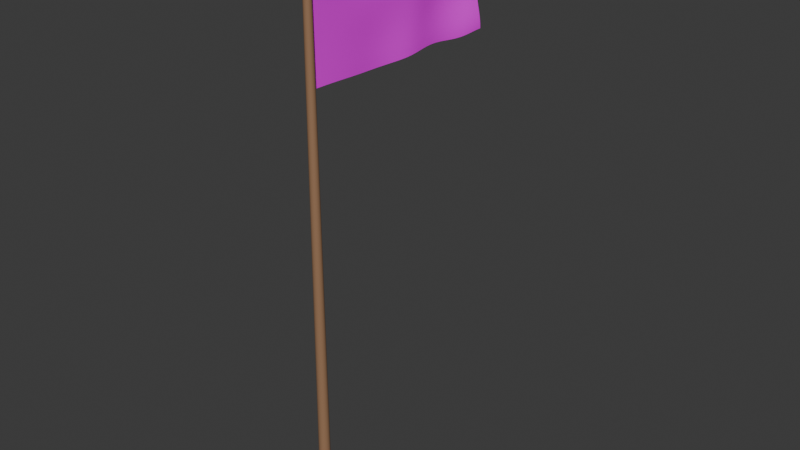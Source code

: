 # Source: gnx_flag.blend  (saved by Blender 4.2.66; exported with 4.5.12 LTS)
import bpy
from mathutils import Matrix  # noqa: F401  (used for matrix-valued properties, if any)

bpy.ops.wm.read_factory_settings(use_empty=True)
scene = bpy.context.scene
scene.name = 'Scene'

# ---- collections
col_collection = bpy.data.collections.new('Collection'); scene.collection.children.link(col_collection)

# ---- images (referenced by path relative to the original .blend; pixels are not part of the script)
import os
ASSET_DIR = os.environ.get("B2B_ASSET_DIR", "")  # directory of the original .blend (textures are referenced by path, not embedded)
HERE = os.path.dirname(os.path.abspath(__file__))  # packed textures are extracted next to this script under _unpacked/

def load_image(name, relpath, width, height, colorspace="sRGB"):
    """Load a texture the original file referenced (path relative to the .blend, or extracted next to this script)."""
    p = next((c for c in (os.path.join(HERE, relpath), os.path.join(ASSET_DIR, relpath)) if relpath and os.path.exists(c)), "")
    if p:
        img = bpy.data.images.load(p, check_existing=True)
        img.name = name
    else:  # same state as the original file: an image datablock whose file is absent (Cycles renders it pink)
        img = bpy.data.images.new(name, width, height)
        img.source = "FILE"
        img.filepath = "//" + (relpath or name)
    img.colorspace_settings.name = colorspace
    return img
img_logo_blender_svg_png = load_image('Logo_Blender.svg.png', 'Logo_Blender.svg.png', 1024, 1024, 'sRGB')

# ---- materials (node trees are filled in below, after node groups)
mat_material = bpy.data.materials.new('Material')
mat_material.alpha_threshold = 0.0
mat_material.use_transparent_shadow = False
mat_material.roughness = 0.5
mat_material.line_color = (0.0, 0.0, 0.0, 1.0)
mat_material_001 = bpy.data.materials.new('Material.001')

# ---- node groups
ng_smooth_by_angle = bpy.data.node_groups.new('Smooth by Angle', 'GeometryNodeTree')
_s = ng_smooth_by_angle.interface.new_socket(name='Mesh', in_out='OUTPUT', socket_type='NodeSocketGeometry')
_s = ng_smooth_by_angle.interface.new_socket(name='Mesh', in_out='INPUT', socket_type='NodeSocketGeometry')
_s = ng_smooth_by_angle.interface.new_socket(name='Angle', in_out='INPUT', socket_type='NodeSocketFloat')
_s.subtype = 'ANGLE'
_s.default_value = 0.5236
_s.min_value = 0.0
_s.max_value = 3.142
_s.description = 'Maximum face angle for smooth edges'
_s = ng_smooth_by_angle.interface.new_socket(name='Ignore Sharpness', in_out='INPUT', socket_type='NodeSocketBool')
_s.force_non_field = True
ng_smooth_by_angle.description = 'Set the sharpness of mesh edges based on the angle between the neighboring faces'
ng_smooth_by_angle.is_modifier = True
_N = ng_smooth_by_angle.nodes; _L = ng_smooth_by_angle.links
n0 = _N.new('GeometryNodeSetShadeSmooth'); n0.name = 'Set Shade Smooth'; n0.location = (120, -80)
n0.domain = 'EDGE'
n1 = _N.new('GeometryNodeSetShadeSmooth'); n1.name = 'Set Shade Smooth.001'; n1.location = (300, -80)
n2 = _N.new('NodeGroupOutput'); n2.name = 'Group Output'; n2.location = (480, -80)
n3 = _N.new('GeometryNodeInputMeshEdgeAngle'); n3.name = 'Edge Angle'; n3.location = (-440, -240)
n4 = _N.new('NodeGroupInput'); n4.name = 'Group Input'; n4.location = (-80, -80)
n5 = _N.new('GeometryNodeInputEdgeSmooth'); n5.name = 'Is Edge Smooth'; n5.location = (-260, -120)
n6 = _N.new('GeometryNodeInputShadeSmooth'); n6.name = 'Is Shade Smooth'; n6.location = (-440, -397)
n7 = _N.new('FunctionNodeCompare'); n7.name = 'Compare'; n7.location = (-260, -260)
n7.operation = 'LESS_EQUAL'
n7.inputs[6].default_value = (0.0, 0.0, 0.0, 0.0)
n7.inputs[7].default_value = (0.0, 0.0, 0.0, 0.0)
n8 = _N.new('FunctionNodeBooleanMath'); n8.name = 'Boolean Math.001'; n8.location = (-80, -260)
n9 = _N.new('NodeGroupInput'); n9.name = 'Group Input.001'; n9.location = (-440, -329)
n10 = _N.new('NodeGroupInput'); n10.name = 'Group Input.002'; n10.location = (-259, -189)
n11 = _N.new('FunctionNodeBooleanMath'); n11.name = 'Boolean Math'; n11.location = (-80, -149)
n11.operation = 'OR'
n12 = _N.new('FunctionNodeBooleanMath'); n12.name = 'Boolean Math.002'; n12.location = (-260, -380)
n12.operation = 'OR'
n13 = _N.new('NodeGroupInput'); n13.name = 'Group Input.003'; n13.location = (-440, -460)
_L.new(n3.outputs[0], n7.inputs[0])
_L.new(n1.outputs[0], n2.inputs[0])
_L.new(n9.outputs[1], n7.inputs[1])
_L.new(n7.outputs[0], n8.inputs[0])
_L.new(n4.outputs[0], n0.inputs[0])
_L.new(n0.outputs[0], n1.inputs[0])
_L.new(n8.outputs[0], n0.inputs[2])
_L.new(n10.outputs[2], n11.inputs[1])
_L.new(n5.outputs[0], n11.inputs[0])
_L.new(n11.outputs[0], n0.inputs[1])
_L.new(n13.outputs[2], n12.inputs[1])
_L.new(n6.outputs[0], n12.inputs[0])
_L.new(n12.outputs[0], n8.inputs[1])
n2.is_active_output = True
ng_gnx_flag = bpy.data.node_groups.new('GNX_Flag', 'GeometryNodeTree')
_s = ng_gnx_flag.interface.new_socket(name='Geometry', in_out='OUTPUT', socket_type='NodeSocketGeometry')
_s = ng_gnx_flag.interface.new_socket(name='Geometry', in_out='INPUT', socket_type='NodeSocketGeometry')
ng_gnx_flag.interface.new_panel('Flag')
_s = ng_gnx_flag.interface.new_socket(name='Size X', in_out='INPUT', socket_type='NodeSocketFloat')
_s.subtype = 'DISTANCE'
_s.default_value = 2.0
_s.min_value = 0.0
_s = ng_gnx_flag.interface.new_socket(name='Size Y', in_out='INPUT', socket_type='NodeSocketFloat')
_s.subtype = 'DISTANCE'
_s.default_value = 1.0
_s.min_value = 0.0
_s = ng_gnx_flag.interface.new_socket(name='Resolution', in_out='INPUT', socket_type='NodeSocketInt')
_s.default_value = 100
_s.min_value = 1
_s = ng_gnx_flag.interface.new_socket(name='Flag', in_out='INPUT', socket_type='NodeSocketMaterial')
_s.default_value = mat_material
ng_gnx_flag.interface.new_panel('Mast')
_s = ng_gnx_flag.interface.new_socket(name='Height', in_out='INPUT', socket_type='NodeSocketFloat')
_s.subtype = 'DISTANCE'
_s.default_value = 5.0
_s.min_value = 0.0
_s = ng_gnx_flag.interface.new_socket(name='Radius', in_out='INPUT', socket_type='NodeSocketFloat')
_s.subtype = 'DISTANCE'
_s.default_value = 0.1
_s.min_value = 0.0
_s = ng_gnx_flag.interface.new_socket(name='Mast', in_out='INPUT', socket_type='NodeSocketMaterial')
_s.default_value = mat_material_001
ng_gnx_flag.interface.new_panel('Simulation')
_s = ng_gnx_flag.interface.new_socket(name='Speed', in_out='INPUT', socket_type='NodeSocketInt')
_s.default_value = 5
_s.min_value = 1
_s.max_value = 10
_s = ng_gnx_flag.interface.new_socket(name='Strenght', in_out='INPUT', socket_type='NodeSocketFloat')
_s.default_value = 0.5
_s.min_value = 0.0
_s.max_value = 1.0
_s = ng_gnx_flag.interface.new_socket(name='Wind Direction', in_out='INPUT', socket_type='NodeSocketFloat')
_s.subtype = 'ANGLE'
_s.min_value = 0.0
_s.max_value = 6.283
ng_gnx_flag.is_modifier = True
_N = ng_gnx_flag.nodes; _L = ng_gnx_flag.links
n0 = _N.new('NodeGroupInput'); n0.name = 'Group Input'; n0.location = (-1236, 176)
n1 = _N.new('NodeGroupOutput'); n1.name = 'Group Output'; n1.location = (2245, 209)
n2 = _N.new('GeometryNodeSetPosition'); n2.name = 'Set Position'; n2.location = (521, 206)
n3 = _N.new('GeometryNodeBlurAttribute'); n3.name = 'Blur Attribute'; n3.location = (160, -15)
n3.data_type = 'FLOAT_VECTOR'
n3.inputs[1].default_value = 301
n4 = _N.new('GeometryNodeInputPosition'); n4.name = 'Position'; n4.location = (-5, 50)
n5 = _N.new('GeometryNodeSetShadeSmooth'); n5.name = 'Set Shade Smooth'; n5.location = (1885, 207)
n6 = _N.new('ShaderNodeTexNoise'); n6.name = 'Noise Texture'; n6.location = (-361, 25)
n6.noise_dimensions = '4D'
n6.inputs[1].default_value = 29.2
n6.inputs[2].default_value = 0.4
n6.inputs[4].default_value = 0.84
n7 = _N.new('ShaderNodeVectorMath'); n7.name = 'Vector Math'; n7.location = (-193, 57)
n7.operation = 'SUBTRACT'
n7.inputs[1].default_value = (0.5, 0.5, 0.5)
n8 = _N.new('ShaderNodeVectorMath'); n8.name = 'Vector Math.001'; n8.location = (-6, -64)
n8.operation = 'MULTIPLY'
n9 = _N.new('GeometryNodeMeshGrid'); n9.name = 'Grid'; n9.location = (-706, 221)
n10 = _N.new('ShaderNodeVectorMath'); n10.name = 'Vector Math.002'; n10.location = (-534, -95)
n10.operation = 'SUBTRACT'
n11 = _N.new('GeometryNodeInputPosition'); n11.name = 'Position.001'; n11.location = (-702, -133)
n12 = _N.new('GeometryNodeSetPosition'); n12.name = 'Set Position.001'; n12.location = (-364, 184)
n13 = _N.new('ShaderNodeSeparateXYZ'); n13.name = 'Separate XYZ'; n13.location = (159, 120)
n14 = _N.new('ShaderNodeVectorMath'); n14.name = 'Vector Math.003'; n14.location = (336, 124)
n14.operation = 'MULTIPLY'
n15 = _N.new('ShaderNodeCombineXYZ'); n15.name = 'Combine XYZ'; n15.location = (-705, -206)
n16 = _N.new('ShaderNodeMath'); n16.name = 'Math'; n16.location = (-873, -172)
n16.operation = 'DIVIDE'
n17 = _N.new('GeometryNodeInputSceneTime'); n17.name = 'Scene Time'; n17.location = (-1058, -75)
n18 = _N.new('GeometryNodeSetMaterial'); n18.name = 'Set Material'; n18.location = (1547, 234)
n19 = _N.new('ShaderNodeCombineXYZ'); n19.name = 'Combine XYZ.001'; n19.location = (-533, 48)
n20 = _N.new('ShaderNodeMath'); n20.name = 'Math.001'; n20.location = (-704, 31)
n20.operation = 'DIVIDE'
n20.inputs[1].default_value = 2.0
n21 = _N.new('ShaderNodeMapRange'); n21.name = 'Map Range'; n21.location = (-1058, -169)
n21.interpolation_type = 'STEPPED'
n21.inputs[1].default_value = 1.0
n21.inputs[2].default_value = 10.0
n21.inputs[3].default_value = 10.0
n21.inputs[5].default_value = 10.0
n22 = _N.new('NodeGroupInput'); n22.name = 'Group Input.001'; n22.location = (-192, -145)
n23 = _N.new('GeometryNodeTransform'); n23.name = 'Transform Geometry'; n23.location = (1208, 209)
n24 = _N.new('GeometryNodeMeshCone'); n24.name = 'Cone'; n24.location = (1374, 47)
n25 = _N.new('GeometryNodeJoinGeometry'); n25.name = 'Join Geometry'; n25.location = (1720, 131)
n25.hide = True
n26 = _N.new('GeometryNodeSetMaterial'); n26.name = 'Set Material.001'; n26.location = (1552, 88)
n27 = _N.new('NodeGroupInput'); n27.name = 'Group Input.002'; n27.location = (846, -369)
n28 = _N.new('ShaderNodeMath'); n28.name = 'Math.002'; n28.location = (333, -155)
n28.operation = 'SUBTRACT'
n29 = _N.new('ShaderNodeMath'); n29.name = 'Math.003'; n29.location = (167, -283)
n29.operation = 'DIVIDE'
n29.inputs[1].default_value = 2.0
n30 = _N.new('ShaderNodeCombineXYZ'); n30.name = 'Combine XYZ.002'; n30.location = (707, 123)
n31 = _N.new('NodeGroupInput'); n31.name = 'Group Input.003'; n31.location = (-7, -207)
n32 = _N.new('ShaderNodeMath'); n32.name = 'Math.004'; n32.location = (521, 43)
n32.operation = 'SUBTRACT'
n32.inputs[1].default_value = 0.1
n33 = _N.new('NodeGroupInput'); n33.name = 'Group Input.004'; n33.location = (1374, 143)
n34 = _N.new('ShaderNodeMapRange'); n34.name = 'Map Range.001'; n34.location = (1025, -224)
n34.clamp = False
n34.inputs[1].default_value = 0.1
n34.inputs[3].default_value = 0.03
n35 = _N.new('ShaderNodeMath'); n35.name = 'Math.005'; n35.location = (1208, -90)
n35.operation = 'SUBTRACT'
n36 = _N.new('NodeGroupInput'); n36.name = 'Group Input.005'; n36.location = (1203, -256)
n37 = _N.new('NodeGroupInput'); n37.name = 'Group Input.006'; n37.location = (526, -164)
n38 = _N.new('ShaderNodeMath'); n38.name = 'Math.006'; n38.location = (-1055, 466)
n38.operation = 'MULTIPLY'
n39 = _N.new('ShaderNodeMath'); n39.name = 'Math.007'; n39.location = (-1059, 306)
n39.operation = 'MULTIPLY'
n40 = _N.new('ShaderNodeMath'); n40.name = 'Math.010'; n40.location = (-893, 470)
n40.inputs[1].default_value = 1.0
n41 = _N.new('ShaderNodeMath'); n41.name = 'Math.011'; n41.location = (-893, 306)
n41.inputs[1].default_value = 1.0
n42 = _N.new('NodeGroupInput'); n42.name = 'Group Input.007'; n42.location = (-1239, 293)
n43 = _N.new('ShaderNodeCombineXYZ'); n43.name = 'Combine XYZ.003'; n43.location = (1040, 59)
n43.inputs[0].default_value = 1.571
n44 = _N.new('ShaderNodeMath'); n44.name = 'Math.009'; n44.location = (871, 38)
n44.inputs[1].default_value = 1.571
n45 = _N.new('ShaderNodeMath'); n45.name = 'Math.012'; n45.location = (702, -36)
n45.operation = 'MULTIPLY'
n45.inputs[1].default_value = -1.0
n46 = _N.new('GeometryNodeStoreNamedAttribute'); n46.name = 'Store Named Attribute'; n46.location = (-536, 258)
n46.data_type = 'FLOAT_VECTOR'
n46.inputs[2].default_value = 'UV'
n47 = _N.new('GeometryNodeGroup'); n47.name = 'Group'; n47.location = (2065, 207)
n47.node_tree = ng_smooth_by_angle
n47.inputs[1].default_value = 0.5236
n47.inputs[2].default_value = False
_L.new(n7.outputs[0], n8.inputs[0])
_L.new(n8.outputs[0], n3.inputs[0])
_L.new(n11.outputs[0], n10.inputs[0])
_L.new(n4.outputs[0], n13.inputs[0])
_L.new(n3.outputs[0], n14.inputs[1])
_L.new(n13.outputs[0], n14.inputs[0])
_L.new(n15.outputs[0], n10.inputs[1])
_L.new(n16.outputs[0], n15.inputs[0])
_L.new(n0.outputs[2], n9.inputs[1])
_L.new(n19.outputs[0], n12.inputs[3])
_L.new(n20.outputs[0], n19.inputs[0])
_L.new(n23.outputs[0], n18.inputs[0])
_L.new(n10.outputs[0], n6.inputs[0])
_L.new(n6.outputs[1], n7.inputs[0])
_L.new(n17.outputs[1], n16.inputs[0])
_L.new(n14.outputs[0], n2.inputs[3])
_L.new(n12.outputs[0], n2.inputs[0])
_L.new(n21.outputs[0], n16.inputs[1])
_L.new(n22.outputs[9], n8.inputs[1])
_L.new(n26.outputs[0], n25.inputs[0])
_L.new(n18.outputs[0], n25.inputs[0])
_L.new(n24.outputs[0], n26.inputs[0])
_L.new(n2.outputs[0], n23.inputs[0])
_L.new(n25.outputs[0], n5.inputs[0])
_L.new(n47.outputs[0], n1.inputs[0])
_L.new(n29.outputs[0], n28.inputs[1])
_L.new(n32.outputs[0], n30.inputs[2])
_L.new(n30.outputs[0], n23.inputs[1])
_L.new(n31.outputs[2], n29.inputs[0])
_L.new(n31.outputs[5], n28.inputs[0])
_L.new(n28.outputs[0], n32.inputs[0])
_L.new(n33.outputs[4], n18.inputs[2])
_L.new(n33.outputs[7], n26.inputs[2])
_L.new(n27.outputs[6], n34.inputs[0])
_L.new(n27.outputs[5], n34.inputs[2])
_L.new(n34.outputs[0], n35.inputs[1])
_L.new(n35.outputs[0], n24.inputs[3])
_L.new(n37.outputs[6], n35.inputs[0])
_L.new(n0.outputs[1], n20.inputs[0])
_L.new(n0.outputs[8], n21.inputs[0])
_L.new(n36.outputs[5], n24.inputs[5])
_L.new(n36.outputs[6], n24.inputs[4])
_L.new(n0.outputs[1], n9.inputs[0])
_L.new(n40.outputs[0], n9.inputs[2])
_L.new(n41.outputs[0], n9.inputs[3])
_L.new(n38.outputs[0], n40.inputs[0])
_L.new(n39.outputs[0], n41.inputs[0])
_L.new(n42.outputs[3], n38.inputs[0])
_L.new(n42.outputs[3], n39.inputs[0])
_L.new(n42.outputs[1], n38.inputs[1])
_L.new(n43.outputs[0], n23.inputs[2])
_L.new(n44.outputs[0], n43.inputs[2])
_L.new(n45.outputs[0], n44.inputs[0])
_L.new(n37.outputs[10], n45.inputs[0])
_L.new(n9.outputs[0], n46.inputs[0])
_L.new(n46.outputs[0], n12.inputs[0])
_L.new(n9.outputs[1], n46.inputs[3])
_L.new(n42.outputs[2], n39.inputs[1])
_L.new(n5.outputs[0], n47.inputs[0])
n1.is_active_output = True

# ---- material node trees
mat_material.use_nodes = True; mat_material.node_tree.nodes.clear()
_N = mat_material.node_tree.nodes; _L = mat_material.node_tree.links
n0 = _N.new('ShaderNodeOutputMaterial'); n0.name = 'Material Output'; n0.location = (300, 481)
n1 = _N.new('ShaderNodeBsdfPrincipled'); n1.name = 'Principled BSDF'; n1.location = (20, 379)
n1.inputs[3].default_value = 1.45
n2 = _N.new('ShaderNodeTexImage'); n2.name = 'Image Texture'; n2.location = (-433, 382)
n2.image = img_logo_blender_svg_png
n2.extension = 'EXTEND'
n3 = _N.new('ShaderNodeMapping'); n3.name = 'Mapping'; n3.location = (-608, 383)
n3.inputs[1].default_value = (-0.2, -0.46, 0.0)
n3.inputs[3].default_value = (1.34, 1.92, 1.34)
n4 = _N.new('ShaderNodeMix'); n4.name = 'Mix'; n4.location = (-158, 375)
n4.data_type = 'RGBA'
n4.inputs[6].default_value = (0.9765, 0.9824, 1.0, 1.0)
n5 = _N.new('ShaderNodeAttribute'); n5.name = 'Attribute'; n5.location = (-774, 356)
n5.attribute_name = 'UV'
_L.new(n1.outputs[0], n0.inputs[0])
_L.new(n3.outputs[0], n2.inputs[0])
_L.new(n2.outputs[1], n4.inputs[0])
_L.new(n2.outputs[0], n4.inputs[7])
_L.new(n4.outputs[2], n1.inputs[0])
_L.new(n5.outputs[1], n3.inputs[0])
n0.is_active_output = True
mat_material_001.use_nodes = True; mat_material_001.node_tree.nodes.clear()
_N = mat_material_001.node_tree.nodes; _L = mat_material_001.node_tree.links
n0 = _N.new('ShaderNodeBsdfPrincipled'); n0.name = 'Principled BSDF'; n0.location = (10, 300)
n0.inputs[0].default_value = (0.3183, 0.177, 0.09639, 1.0)
n1 = _N.new('ShaderNodeOutputMaterial'); n1.name = 'Material Output'; n1.location = (300, 300)
_L.new(n0.outputs[0], n1.inputs[0])
n1.is_active_output = True

# ---- world
world_world = bpy.data.worlds.new('World'); scene.world = world_world
world_world.use_nodes = True; world_world.node_tree.nodes.clear()
_N = world_world.node_tree.nodes; _L = world_world.node_tree.links
n0 = _N.new('ShaderNodeOutputWorld'); n0.name = 'World Output'; n0.location = (300, 300)
n1 = _N.new('ShaderNodeBackground'); n1.name = 'Background'; n1.location = (10, 300)
n1.inputs[0].default_value = (0.05088, 0.05088, 0.05088, 1.0)
_L.new(n1.outputs[0], n0.inputs[0])
n0.is_active_output = True
world_world.color = (0.05088, 0.05088, 0.05088)
world_world.use_sun_shadow = False
world_world.sun_shadow_jitter_overblur = 0.0

# ---- meshes
me_plane = bpy.data.meshes.new('Plane')
me_plane.from_pydata([(-1.0, -1.0, 0.0), (1.0, -1.0, 0.0), (-1.0, 1.0, 0.0), (1.0, 1.0, 0.0)], [], [(0, 1, 3, 2)])
me_plane.polygons.foreach_set('use_smooth', [True] * 1)
_uv = me_plane.uv_layers.new(name='UVMap')
_uv.uv.foreach_set('vector', [0.0, 0.0, 1.0, 0.0, 1.0, 1.0, 0.0, 1.0])
me_plane.materials.append(mat_material)
me_plane.materials.append(mat_material_001)
me_plane.update()

# ---- objects
ob_plane = bpy.data.objects.new('Plane', me_plane)

# ---- transforms, parenting, visibility, modifiers, constraints
ob_plane.location = (0.0, 0.0, 0.0)
_m = ob_plane.modifiers.new('GeometryNodes', 'NODES')
_m.node_group = ng_gnx_flag
_gi = [s.identifier for s in ng_gnx_flag.interface.items_tree if s.item_type == 'SOCKET' and s.in_out == 'INPUT']
_m[_gi[4]] = mat_material  # Flag
_m[_gi[6]] = 0.05  # Radius
_m[_gi[7]] = mat_material_001  # Mast
_m.open_output_attributes_panel = True

# ---- collection membership
col_collection.objects.link(ob_plane)

# ---- scene / render settings (as saved in the file)
scene.frame_start = 1; scene.frame_end = 250; scene.frame_set(25)
scene.render.engine = 'BLENDER_EEVEE_NEXT'
bpy.context.view_layer.update()

# ---- added for rendering (the .blend has no active camera and no usable light): camera, sun
cam_auto = bpy.data.cameras.new('AutoCamera')
cam_auto.lens = 50.0
cam_auto.sensor_width = 36.0
cam_auto.clip_end = 1000.0
ob_auto_camera = bpy.data.objects.new('AutoCamera', cam_auto)
scene.collection.objects.link(ob_auto_camera)
ob_auto_camera.location = (4.96943, -5.02892, 6.49515)
ob_auto_camera.rotation_euler = (1.09748, -7.21219e-08, 0.694738)
scene.camera = ob_auto_camera
light_auto_sun = bpy.data.lights.new('AutoSun', 'SUN')
light_auto_sun.energy = 3.0
light_auto_sun.angle = 0.0523599
ob_auto_sun = bpy.data.objects.new('AutoSun', light_auto_sun)
scene.collection.objects.link(ob_auto_sun)
ob_auto_sun.rotation_euler = (0.872665, 0.174533, 0.523599)
bpy.context.view_layer.update()
